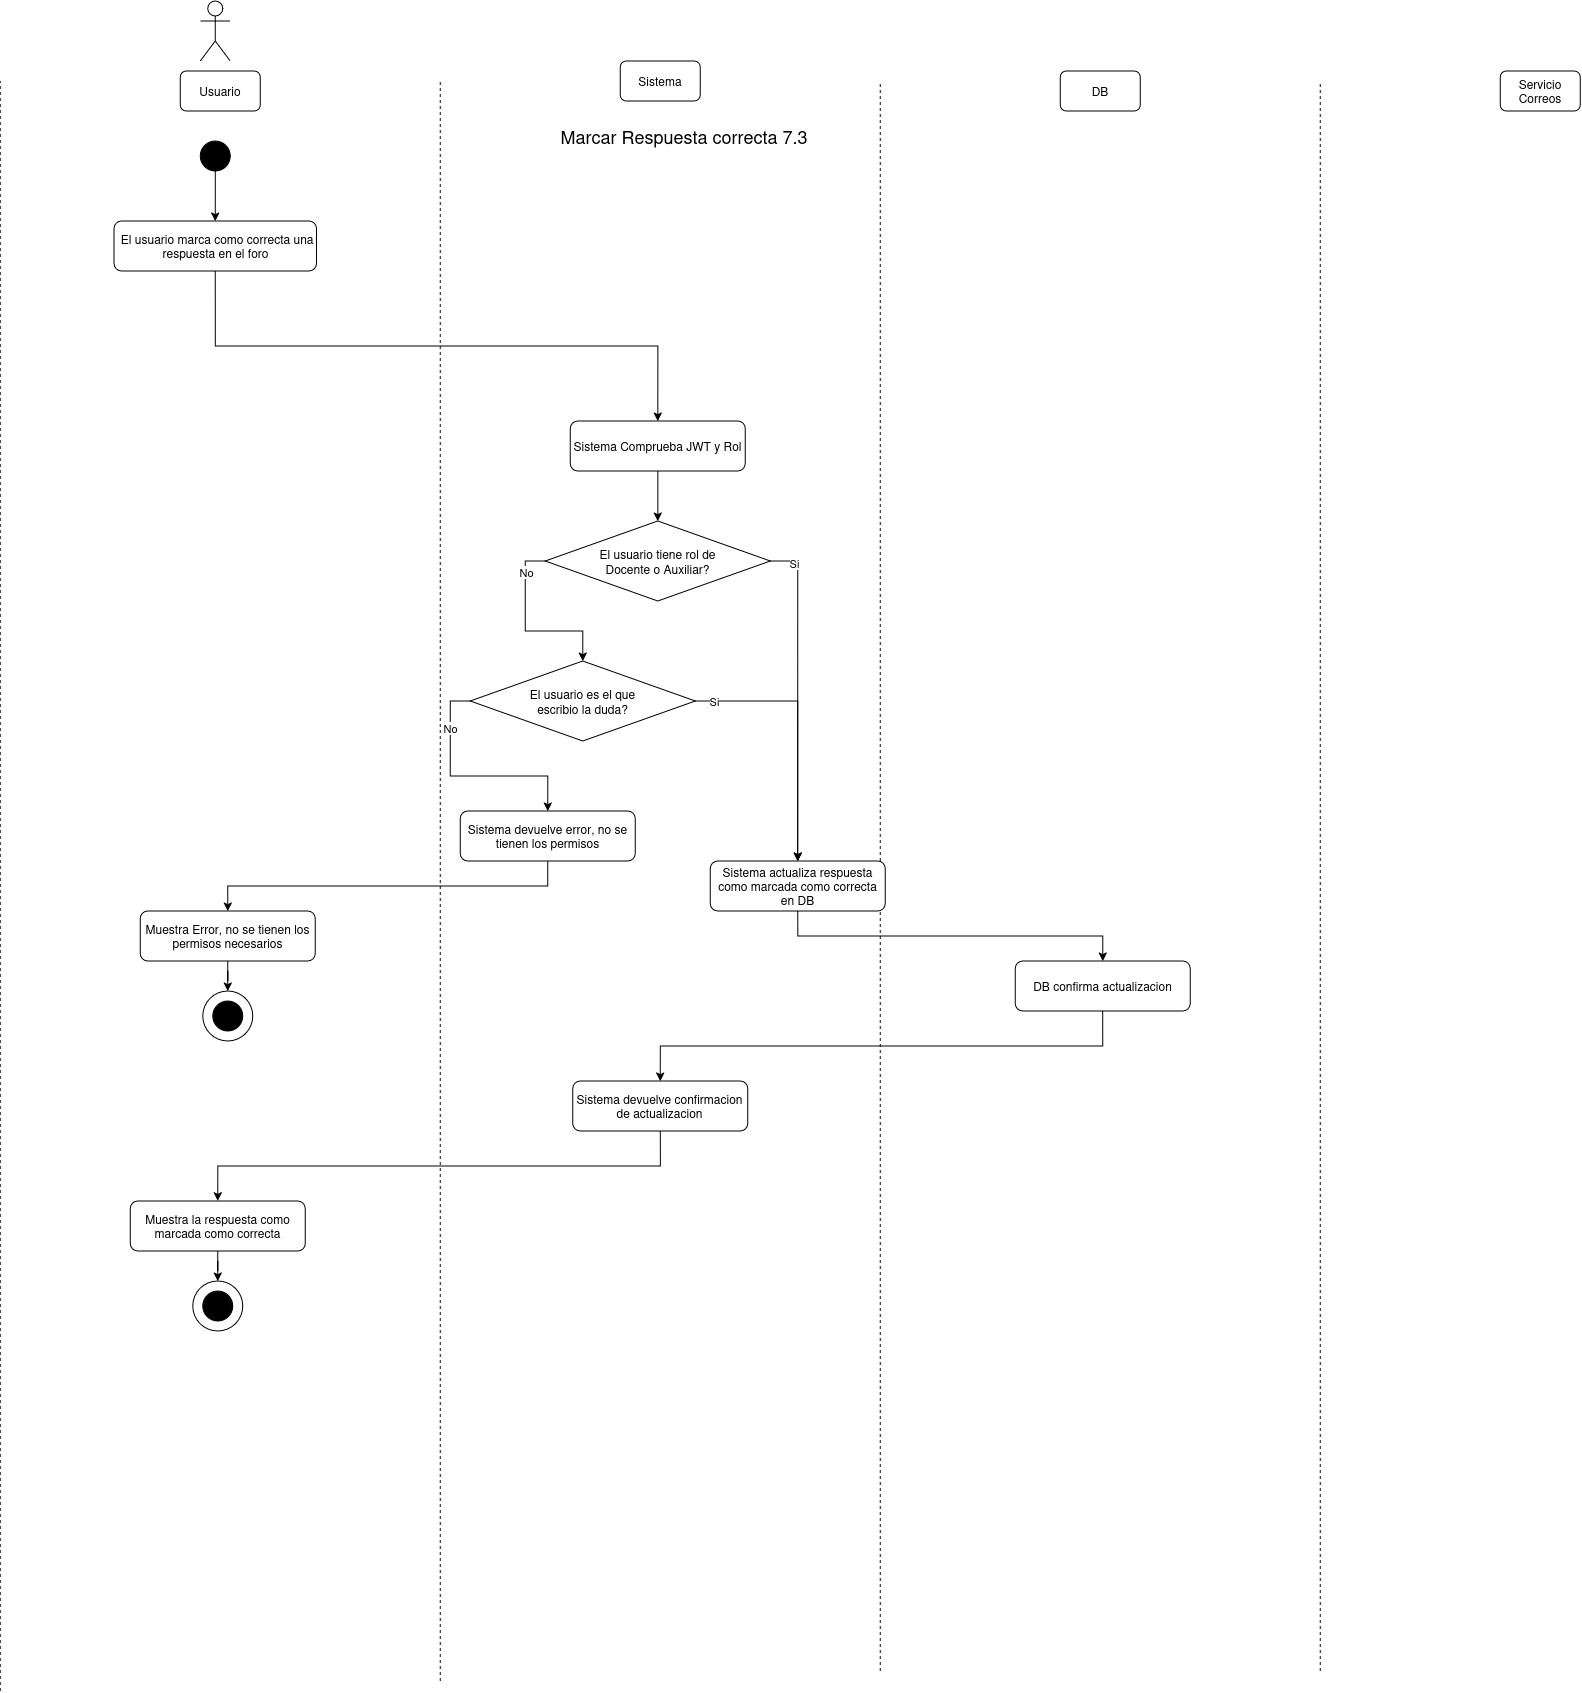

The diagram above was exported from draw.io. Its source (the exported page's mxGraphModel, read from the mxfile embedded in the PNG):
<mxGraphModel dx="1507" dy="883" grid="1" gridSize="10" guides="1" tooltips="1" connect="1" arrows="1" fold="1" page="1" pageScale="1" pageWidth="850" pageHeight="1100" math="0" shadow="0">
  <root>
    <mxCell id="ILSai7bH0opBi5CjgWbK-0" />
    <mxCell id="ILSai7bH0opBi5CjgWbK-1" parent="ILSai7bH0opBi5CjgWbK-0" />
    <mxCell id="ILSai7bH0opBi5CjgWbK-2" parent="ILSai7bH0opBi5CjgWbK-1" style="shape=umlActor;verticalLabelPosition=bottom;verticalAlign=top;html=1;outlineConnect=0;" value="" vertex="1">
      <mxGeometry height="60" width="30" x="230" y="40" as="geometry" />
    </mxCell>
    <mxCell id="ILSai7bH0opBi5CjgWbK-3" parent="ILSai7bH0opBi5CjgWbK-1" style="rounded=1;whiteSpace=wrap;html=1;" value="Usuario" vertex="1">
      <mxGeometry height="40" width="80" x="210" y="110" as="geometry" />
    </mxCell>
    <mxCell id="ILSai7bH0opBi5CjgWbK-4" parent="ILSai7bH0opBi5CjgWbK-1" style="rounded=1;whiteSpace=wrap;html=1;" value="Sistema" vertex="1">
      <mxGeometry height="40" width="80" x="650" y="100" as="geometry" />
    </mxCell>
    <mxCell id="ILSai7bH0opBi5CjgWbK-5" parent="ILSai7bH0opBi5CjgWbK-1" style="rounded=1;whiteSpace=wrap;html=1;" value="DB" vertex="1">
      <mxGeometry height="40" width="80" x="1090" y="110" as="geometry" />
    </mxCell>
    <mxCell id="ILSai7bH0opBi5CjgWbK-6" parent="ILSai7bH0opBi5CjgWbK-1" style="rounded=1;whiteSpace=wrap;html=1;" value="Servicio Correos" vertex="1">
      <mxGeometry height="40" width="80" x="1530" y="110" as="geometry" />
    </mxCell>
    <mxCell id="ILSai7bH0opBi5CjgWbK-7" edge="1" parent="ILSai7bH0opBi5CjgWbK-1" style="endArrow=none;dashed=1;html=1;rounded=0;" value="">
      <mxGeometry height="50" relative="1" width="50" as="geometry">
        <mxPoint x="30" y="1730" as="sourcePoint" />
        <mxPoint x="30" y="120" as="targetPoint" />
      </mxGeometry>
    </mxCell>
    <mxCell id="ILSai7bH0opBi5CjgWbK-8" edge="1" parent="ILSai7bH0opBi5CjgWbK-1" style="endArrow=none;dashed=1;html=1;rounded=0;" value="">
      <mxGeometry height="50" relative="1" width="50" as="geometry">
        <mxPoint x="470" y="1720" as="sourcePoint" />
        <mxPoint x="470" y="120" as="targetPoint" />
      </mxGeometry>
    </mxCell>
    <mxCell id="ILSai7bH0opBi5CjgWbK-9" edge="1" parent="ILSai7bH0opBi5CjgWbK-1" style="endArrow=none;dashed=1;html=1;rounded=0;" value="">
      <mxGeometry height="50" relative="1" width="50" as="geometry">
        <mxPoint x="910" y="1710" as="sourcePoint" />
        <mxPoint x="910" y="120" as="targetPoint" />
      </mxGeometry>
    </mxCell>
    <mxCell id="ILSai7bH0opBi5CjgWbK-10" edge="1" parent="ILSai7bH0opBi5CjgWbK-1" style="endArrow=none;dashed=1;html=1;rounded=0;" value="">
      <mxGeometry height="50" relative="1" width="50" as="geometry">
        <mxPoint x="1350" y="1710" as="sourcePoint" />
        <mxPoint x="1350" y="120" as="targetPoint" />
      </mxGeometry>
    </mxCell>
    <mxCell id="ILSai7bH0opBi5CjgWbK-11" parent="ILSai7bH0opBi5CjgWbK-1" style="ellipse;whiteSpace=wrap;html=1;aspect=fixed;strokeColor=#000000;fillColor=#000000;" value="" vertex="1">
      <mxGeometry height="30" width="30" x="230" y="180" as="geometry" />
    </mxCell>
    <mxCell id="ILSai7bH0opBi5CjgWbK-12" parent="ILSai7bH0opBi5CjgWbK-1" style="text;html=1;whiteSpace=wrap;strokeColor=none;fillColor=none;align=center;verticalAlign=middle;rounded=0;" value="&lt;div&gt;&lt;font style=&quot;font-size: 18px;&quot;&gt;Marcar Respuesta correcta 7.3&lt;/font&gt;&lt;/div&gt;" vertex="1">
      <mxGeometry height="30" width="450" x="489" y="160" as="geometry" />
    </mxCell>
    <mxCell id="ILSai7bH0opBi5CjgWbK-13" edge="1" parent="ILSai7bH0opBi5CjgWbK-1" source="ILSai7bH0opBi5CjgWbK-14" style="edgeStyle=orthogonalEdgeStyle;rounded=0;orthogonalLoop=1;jettySize=auto;html=1;entryX=0.5;entryY=0;entryDx=0;entryDy=0;exitX=0.5;exitY=1;exitDx=0;exitDy=0;" target="ILSai7bH0opBi5CjgWbK-16">
      <mxGeometry relative="1" as="geometry">
        <mxPoint x="244.96000000000004" y="420" as="sourcePoint" />
      </mxGeometry>
    </mxCell>
    <mxCell id="ILSai7bH0opBi5CjgWbK-14" parent="ILSai7bH0opBi5CjgWbK-1" style="rounded=1;whiteSpace=wrap;html=1;" value="&amp;nbsp;El usuario marca como correcta una respuesta en el foro" vertex="1">
      <mxGeometry height="50" width="202.5" x="143.71" y="260" as="geometry" />
    </mxCell>
    <mxCell id="ILSai7bH0opBi5CjgWbK-15" edge="1" parent="ILSai7bH0opBi5CjgWbK-1" source="ILSai7bH0opBi5CjgWbK-16" style="edgeStyle=orthogonalEdgeStyle;rounded=0;orthogonalLoop=1;jettySize=auto;html=1;entryX=0.5;entryY=0;entryDx=0;entryDy=0;" target="Jy30oYyfqYWESqQFNzPo-0">
      <mxGeometry relative="1" as="geometry" />
    </mxCell>
    <mxCell id="ILSai7bH0opBi5CjgWbK-16" parent="ILSai7bH0opBi5CjgWbK-1" style="rounded=1;whiteSpace=wrap;html=1;" value="Sistema Comprueba JWT y Rol" vertex="1">
      <mxGeometry height="50" width="175" x="600.04" y="460" as="geometry" />
    </mxCell>
    <mxCell id="ILSai7bH0opBi5CjgWbK-17" edge="1" parent="ILSai7bH0opBi5CjgWbK-1" source="ILSai7bH0opBi5CjgWbK-18" style="edgeStyle=orthogonalEdgeStyle;rounded=0;orthogonalLoop=1;jettySize=auto;html=1;entryX=0.5;entryY=0;entryDx=0;entryDy=0;exitX=0.5;exitY=1;exitDx=0;exitDy=0;" target="ILSai7bH0opBi5CjgWbK-20">
      <mxGeometry relative="1" as="geometry" />
    </mxCell>
    <mxCell id="ILSai7bH0opBi5CjgWbK-18" parent="ILSai7bH0opBi5CjgWbK-1" style="rounded=1;whiteSpace=wrap;html=1;" value="Sistema actualiza respuesta como marcada como correcta en DB" vertex="1">
      <mxGeometry height="50" width="175" x="740" y="900" as="geometry" />
    </mxCell>
    <mxCell id="ILSai7bH0opBi5CjgWbK-19" edge="1" parent="ILSai7bH0opBi5CjgWbK-1" source="ILSai7bH0opBi5CjgWbK-20" style="edgeStyle=orthogonalEdgeStyle;rounded=0;orthogonalLoop=1;jettySize=auto;html=1;entryX=0.5;entryY=0;entryDx=0;entryDy=0;exitX=0.5;exitY=1;exitDx=0;exitDy=0;" target="ILSai7bH0opBi5CjgWbK-27">
      <mxGeometry relative="1" as="geometry">
        <mxPoint x="692.52" y="960" as="targetPoint" />
      </mxGeometry>
    </mxCell>
    <mxCell id="ILSai7bH0opBi5CjgWbK-20" parent="ILSai7bH0opBi5CjgWbK-1" style="rounded=1;whiteSpace=wrap;html=1;" value="DB confirma actualizacion" vertex="1">
      <mxGeometry height="50" width="175" x="1045.02" y="1000" as="geometry" />
    </mxCell>
    <mxCell id="ILSai7bH0opBi5CjgWbK-21" edge="1" parent="ILSai7bH0opBi5CjgWbK-1" source="ILSai7bH0opBi5CjgWbK-27" style="edgeStyle=orthogonalEdgeStyle;rounded=0;orthogonalLoop=1;jettySize=auto;html=1;entryX=0.5;entryY=0;entryDx=0;entryDy=0;exitX=0.5;exitY=1;exitDx=0;exitDy=0;" target="ILSai7bH0opBi5CjgWbK-23">
      <mxGeometry relative="1" as="geometry">
        <mxPoint x="690.06" y="1190" as="sourcePoint" />
      </mxGeometry>
    </mxCell>
    <mxCell id="ILSai7bH0opBi5CjgWbK-22" edge="1" parent="ILSai7bH0opBi5CjgWbK-1" source="ILSai7bH0opBi5CjgWbK-23" style="edgeStyle=orthogonalEdgeStyle;rounded=0;orthogonalLoop=1;jettySize=auto;html=1;entryX=0.5;entryY=0;entryDx=0;entryDy=0;" target="ILSai7bH0opBi5CjgWbK-24">
      <mxGeometry relative="1" as="geometry" />
    </mxCell>
    <mxCell id="ILSai7bH0opBi5CjgWbK-23" parent="ILSai7bH0opBi5CjgWbK-1" style="rounded=1;whiteSpace=wrap;html=1;" value="Muestra la respuesta como marcada como correcta" vertex="1">
      <mxGeometry height="50" width="175" x="159.98" y="1240" as="geometry" />
    </mxCell>
    <mxCell id="ILSai7bH0opBi5CjgWbK-24" parent="ILSai7bH0opBi5CjgWbK-1" style="ellipse;whiteSpace=wrap;html=1;aspect=fixed;" value="" vertex="1">
      <mxGeometry height="50" width="50" x="222.51999999999998" y="1320" as="geometry" />
    </mxCell>
    <mxCell id="ILSai7bH0opBi5CjgWbK-25" parent="ILSai7bH0opBi5CjgWbK-1" style="ellipse;whiteSpace=wrap;html=1;aspect=fixed;strokeColor=#000000;fillColor=#000000;" value="" vertex="1">
      <mxGeometry height="30" width="30" x="232.51999999999998" y="1330" as="geometry" />
    </mxCell>
    <mxCell id="ILSai7bH0opBi5CjgWbK-26" edge="1" parent="ILSai7bH0opBi5CjgWbK-1" source="ILSai7bH0opBi5CjgWbK-11" style="edgeStyle=orthogonalEdgeStyle;rounded=0;orthogonalLoop=1;jettySize=auto;html=1;entryX=0.5;entryY=0;entryDx=0;entryDy=0;exitX=0.5;exitY=1;exitDx=0;exitDy=0;" target="ILSai7bH0opBi5CjgWbK-14">
      <mxGeometry relative="1" as="geometry">
        <mxPoint x="244.96000000000004" y="310" as="sourcePoint" />
      </mxGeometry>
    </mxCell>
    <mxCell id="ILSai7bH0opBi5CjgWbK-27" parent="ILSai7bH0opBi5CjgWbK-1" style="rounded=1;whiteSpace=wrap;html=1;" value="Sistema devuelve confirmacion de actualizacion" vertex="1">
      <mxGeometry height="50" width="175" x="602.56" y="1120" as="geometry" />
    </mxCell>
    <mxCell id="Jy30oYyfqYWESqQFNzPo-3" edge="1" parent="ILSai7bH0opBi5CjgWbK-1" source="Jy30oYyfqYWESqQFNzPo-0" style="edgeStyle=orthogonalEdgeStyle;rounded=0;orthogonalLoop=1;jettySize=auto;html=1;entryX=0.5;entryY=0;entryDx=0;entryDy=0;exitX=1;exitY=0.5;exitDx=0;exitDy=0;" target="ILSai7bH0opBi5CjgWbK-18">
      <mxGeometry relative="1" as="geometry" />
    </mxCell>
    <mxCell id="Jy30oYyfqYWESqQFNzPo-4" connectable="0" parent="Jy30oYyfqYWESqQFNzPo-3" style="edgeLabel;html=1;align=center;verticalAlign=middle;resizable=0;points=[];" value="Si" vertex="1">
      <mxGeometry relative="1" x="-0.859" y="-2" as="geometry">
        <mxPoint as="offset" />
      </mxGeometry>
    </mxCell>
    <mxCell id="Jy30oYyfqYWESqQFNzPo-7" edge="1" parent="ILSai7bH0opBi5CjgWbK-1" source="Jy30oYyfqYWESqQFNzPo-0" style="edgeStyle=orthogonalEdgeStyle;rounded=0;orthogonalLoop=1;jettySize=auto;html=1;entryX=0.5;entryY=0;entryDx=0;entryDy=0;exitX=0;exitY=0.5;exitDx=0;exitDy=0;" target="Jy30oYyfqYWESqQFNzPo-2">
      <mxGeometry relative="1" as="geometry" />
    </mxCell>
    <mxCell id="Jy30oYyfqYWESqQFNzPo-8" connectable="0" parent="Jy30oYyfqYWESqQFNzPo-7" style="edgeLabel;html=1;align=center;verticalAlign=middle;resizable=0;points=[];" value="No" vertex="1">
      <mxGeometry relative="1" x="-0.6473" y="1" as="geometry">
        <mxPoint as="offset" />
      </mxGeometry>
    </mxCell>
    <mxCell id="Jy30oYyfqYWESqQFNzPo-0" parent="ILSai7bH0opBi5CjgWbK-1" style="rhombus;whiteSpace=wrap;html=1;shapeInside=1;" value="El usuario tiene rol de Docente o Auxiliar?" vertex="1">
      <mxGeometry height="80" width="225.04" x="575.02" y="560" as="geometry" />
    </mxCell>
    <mxCell id="Jy30oYyfqYWESqQFNzPo-5" edge="1" parent="ILSai7bH0opBi5CjgWbK-1" source="Jy30oYyfqYWESqQFNzPo-2" style="edgeStyle=orthogonalEdgeStyle;rounded=0;orthogonalLoop=1;jettySize=auto;html=1;entryX=0.5;entryY=0;entryDx=0;entryDy=0;" target="ILSai7bH0opBi5CjgWbK-18">
      <mxGeometry relative="1" as="geometry" />
    </mxCell>
    <mxCell id="Jy30oYyfqYWESqQFNzPo-6" connectable="0" parent="Jy30oYyfqYWESqQFNzPo-5" style="edgeLabel;html=1;align=center;verticalAlign=middle;resizable=0;points=[];" value="Si" vertex="1">
      <mxGeometry relative="1" x="-0.8566" as="geometry">
        <mxPoint as="offset" />
      </mxGeometry>
    </mxCell>
    <mxCell id="Jy30oYyfqYWESqQFNzPo-10" edge="1" parent="ILSai7bH0opBi5CjgWbK-1" source="Jy30oYyfqYWESqQFNzPo-2" style="edgeStyle=orthogonalEdgeStyle;rounded=0;orthogonalLoop=1;jettySize=auto;html=1;entryX=0.5;entryY=0;entryDx=0;entryDy=0;exitX=0;exitY=0.5;exitDx=0;exitDy=0;" target="Jy30oYyfqYWESqQFNzPo-9">
      <mxGeometry relative="1" as="geometry" />
    </mxCell>
    <mxCell id="Jy30oYyfqYWESqQFNzPo-11" connectable="0" parent="Jy30oYyfqYWESqQFNzPo-10" style="edgeLabel;html=1;align=center;verticalAlign=middle;resizable=0;points=[];" value="No" vertex="1">
      <mxGeometry relative="1" x="-0.5941" as="geometry">
        <mxPoint as="offset" />
      </mxGeometry>
    </mxCell>
    <mxCell id="Jy30oYyfqYWESqQFNzPo-2" parent="ILSai7bH0opBi5CjgWbK-1" style="rhombus;whiteSpace=wrap;html=1;shapeInside=1;" value="El usuario es el que escribio la duda?" vertex="1">
      <mxGeometry height="80" width="225.04" x="500" y="700" as="geometry" />
    </mxCell>
    <mxCell id="Jy30oYyfqYWESqQFNzPo-16" edge="1" parent="ILSai7bH0opBi5CjgWbK-1" source="Jy30oYyfqYWESqQFNzPo-9" style="edgeStyle=orthogonalEdgeStyle;rounded=0;orthogonalLoop=1;jettySize=auto;html=1;entryX=0.5;entryY=0;entryDx=0;entryDy=0;exitX=0.5;exitY=1;exitDx=0;exitDy=0;" target="Jy30oYyfqYWESqQFNzPo-12">
      <mxGeometry relative="1" as="geometry" />
    </mxCell>
    <mxCell id="Jy30oYyfqYWESqQFNzPo-9" parent="ILSai7bH0opBi5CjgWbK-1" style="rounded=1;whiteSpace=wrap;html=1;" value="Sistema devuelve error, no se tienen los permisos" vertex="1">
      <mxGeometry height="50" width="175" x="490" y="850" as="geometry" />
    </mxCell>
    <mxCell id="Jy30oYyfqYWESqQFNzPo-15" edge="1" parent="ILSai7bH0opBi5CjgWbK-1" source="Jy30oYyfqYWESqQFNzPo-12" style="edgeStyle=orthogonalEdgeStyle;rounded=0;orthogonalLoop=1;jettySize=auto;html=1;entryX=0.5;entryY=0;entryDx=0;entryDy=0;" target="Jy30oYyfqYWESqQFNzPo-13">
      <mxGeometry relative="1" as="geometry" />
    </mxCell>
    <mxCell id="Jy30oYyfqYWESqQFNzPo-12" parent="ILSai7bH0opBi5CjgWbK-1" style="rounded=1;whiteSpace=wrap;html=1;" value="Muestra Error, no se tienen los permisos necesarios" vertex="1">
      <mxGeometry height="50" width="175" x="170.02" y="950" as="geometry" />
    </mxCell>
    <mxCell id="Jy30oYyfqYWESqQFNzPo-13" parent="ILSai7bH0opBi5CjgWbK-1" style="ellipse;whiteSpace=wrap;html=1;aspect=fixed;" value="" vertex="1">
      <mxGeometry height="50" width="50" x="232.52" y="1030" as="geometry" />
    </mxCell>
    <mxCell id="Jy30oYyfqYWESqQFNzPo-14" parent="ILSai7bH0opBi5CjgWbK-1" style="ellipse;whiteSpace=wrap;html=1;aspect=fixed;strokeColor=#000000;fillColor=#000000;" value="" vertex="1">
      <mxGeometry height="30" width="30" x="242.52" y="1040" as="geometry" />
    </mxCell>
  </root>
</mxGraphModel>